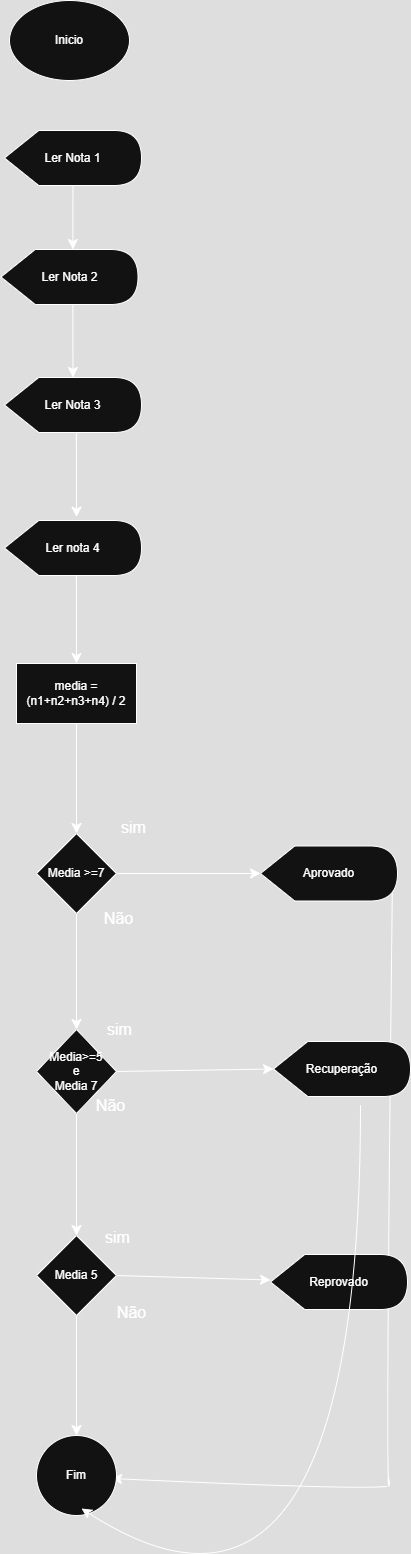

The diagram above was exported from draw.io. Its source (the exported page's mxGraphModel, read from the mxfile embedded in the PNG):
<mxGraphModel dx="1044" dy="1060" grid="0" gridSize="10" guides="1" tooltips="1" connect="1" arrows="1" fold="1" page="0" pageScale="1" pageWidth="827" pageHeight="1169" math="0" shadow="0">
  <root>
    <mxCell id="0" />
    <mxCell id="1" parent="0" />
    <mxCell id="okwSzcOoqSHXflX21RlN-1" value="Inicio" style="ellipse;whiteSpace=wrap;html=1;" vertex="1" parent="1">
      <mxGeometry x="181" y="-38" width="120" height="80" as="geometry" />
    </mxCell>
    <mxCell id="okwSzcOoqSHXflX21RlN-18" value="Ler Nota 1" style="shape=display;whiteSpace=wrap;html=1;" vertex="1" parent="1">
      <mxGeometry x="176" y="92" width="137" height="55" as="geometry" />
    </mxCell>
    <mxCell id="okwSzcOoqSHXflX21RlN-28" style="edgeStyle=none;curved=1;rounded=0;orthogonalLoop=1;jettySize=auto;html=1;exitX=0;exitY=0;exitDx=71.875;exitDy=55;exitPerimeter=0;fontSize=12;startSize=8;endSize=8;" edge="1" parent="1" source="okwSzcOoqSHXflX21RlN-22" target="okwSzcOoqSHXflX21RlN-27">
      <mxGeometry relative="1" as="geometry" />
    </mxCell>
    <mxCell id="okwSzcOoqSHXflX21RlN-22" value="Ler Nota 2" style="shape=display;whiteSpace=wrap;html=1;" vertex="1" parent="1">
      <mxGeometry x="172.5" y="211" width="137" height="55" as="geometry" />
    </mxCell>
    <mxCell id="okwSzcOoqSHXflX21RlN-26" style="edgeStyle=none;curved=1;rounded=0;orthogonalLoop=1;jettySize=auto;html=1;entryX=0;entryY=0;entryDx=71.875;entryDy=0;entryPerimeter=0;fontSize=12;startSize=8;endSize=8;" edge="1" parent="1" source="okwSzcOoqSHXflX21RlN-18" target="okwSzcOoqSHXflX21RlN-22">
      <mxGeometry relative="1" as="geometry" />
    </mxCell>
    <mxCell id="okwSzcOoqSHXflX21RlN-29" style="edgeStyle=none;curved=1;rounded=0;orthogonalLoop=1;jettySize=auto;html=1;exitX=0;exitY=0;exitDx=71.875;exitDy=55;exitPerimeter=0;fontSize=12;startSize=8;endSize=8;" edge="1" parent="1" source="okwSzcOoqSHXflX21RlN-27">
      <mxGeometry relative="1" as="geometry">
        <mxPoint x="248" y="478.5999755859375" as="targetPoint" />
      </mxGeometry>
    </mxCell>
    <mxCell id="okwSzcOoqSHXflX21RlN-27" value="Ler Nota 3" style="shape=display;whiteSpace=wrap;html=1;" vertex="1" parent="1">
      <mxGeometry x="176" y="339" width="137" height="55" as="geometry" />
    </mxCell>
    <mxCell id="okwSzcOoqSHXflX21RlN-32" style="edgeStyle=none;curved=1;rounded=0;orthogonalLoop=1;jettySize=auto;html=1;exitX=0;exitY=0;exitDx=71.875;exitDy=55;exitPerimeter=0;entryX=0.5;entryY=0;entryDx=0;entryDy=0;fontSize=12;startSize=8;endSize=8;" edge="1" parent="1" source="okwSzcOoqSHXflX21RlN-30" target="okwSzcOoqSHXflX21RlN-31">
      <mxGeometry relative="1" as="geometry" />
    </mxCell>
    <mxCell id="okwSzcOoqSHXflX21RlN-30" value="Ler nota 4" style="shape=display;whiteSpace=wrap;html=1;" vertex="1" parent="1">
      <mxGeometry x="176" y="482" width="137" height="55" as="geometry" />
    </mxCell>
    <mxCell id="okwSzcOoqSHXflX21RlN-34" value="" style="edgeStyle=none;curved=1;rounded=0;orthogonalLoop=1;jettySize=auto;html=1;fontSize=12;startSize=8;endSize=8;" edge="1" parent="1" source="okwSzcOoqSHXflX21RlN-31" target="okwSzcOoqSHXflX21RlN-33">
      <mxGeometry relative="1" as="geometry" />
    </mxCell>
    <mxCell id="okwSzcOoqSHXflX21RlN-31" value="media = (n1+n2+n3+n4) / 2" style="rounded=0;whiteSpace=wrap;html=1;" vertex="1" parent="1">
      <mxGeometry x="188" y="625" width="120" height="60" as="geometry" />
    </mxCell>
    <mxCell id="okwSzcOoqSHXflX21RlN-37" style="edgeStyle=none;curved=1;rounded=0;orthogonalLoop=1;jettySize=auto;html=1;exitX=1;exitY=0.5;exitDx=0;exitDy=0;fontSize=12;startSize=8;endSize=8;entryX=0;entryY=0.5;entryDx=0;entryDy=0;entryPerimeter=0;" edge="1" parent="1" source="okwSzcOoqSHXflX21RlN-33" target="okwSzcOoqSHXflX21RlN-39">
      <mxGeometry relative="1" as="geometry">
        <mxPoint x="428.8000183105469" y="835" as="targetPoint" />
      </mxGeometry>
    </mxCell>
    <mxCell id="okwSzcOoqSHXflX21RlN-44" value="" style="edgeStyle=none;curved=1;rounded=0;orthogonalLoop=1;jettySize=auto;html=1;fontSize=12;startSize=8;endSize=8;" edge="1" parent="1" source="okwSzcOoqSHXflX21RlN-33" target="okwSzcOoqSHXflX21RlN-43">
      <mxGeometry relative="1" as="geometry" />
    </mxCell>
    <mxCell id="okwSzcOoqSHXflX21RlN-33" value="Media &amp;gt;=7" style="rhombus;whiteSpace=wrap;html=1;rounded=0;" vertex="1" parent="1">
      <mxGeometry x="208" y="795" width="80" height="80" as="geometry" />
    </mxCell>
    <mxCell id="okwSzcOoqSHXflX21RlN-35" value="sim" style="text;html=1;align=center;verticalAlign=middle;resizable=0;points=[];autosize=1;strokeColor=none;fillColor=none;fontSize=16;" vertex="1" parent="1">
      <mxGeometry x="283" y="773" width="43" height="31" as="geometry" />
    </mxCell>
    <mxCell id="okwSzcOoqSHXflX21RlN-36" value="Não" style="text;html=1;align=center;verticalAlign=middle;resizable=0;points=[];autosize=1;strokeColor=none;fillColor=none;fontSize=16;" vertex="1" parent="1">
      <mxGeometry x="266" y="864" width="47" height="31" as="geometry" />
    </mxCell>
    <mxCell id="okwSzcOoqSHXflX21RlN-57" style="edgeStyle=none;curved=1;rounded=0;orthogonalLoop=1;jettySize=auto;html=1;exitX=1;exitY=0.5;exitDx=0;exitDy=0;exitPerimeter=0;fontSize=12;startSize=8;endSize=8;entryX=1;entryY=0.5;entryDx=0;entryDy=0;" edge="1" parent="1">
      <mxGeometry relative="1" as="geometry">
        <mxPoint x="283" y="1440" as="targetPoint" />
        <mxPoint x="564" y="838" as="sourcePoint" />
        <Array as="points">
          <mxPoint x="557" y="1440" />
          <mxPoint x="564" y="1453" />
        </Array>
      </mxGeometry>
    </mxCell>
    <mxCell id="okwSzcOoqSHXflX21RlN-39" value="Aprovado" style="shape=display;whiteSpace=wrap;html=1;" vertex="1" parent="1">
      <mxGeometry x="432" y="807.5" width="137" height="55" as="geometry" />
    </mxCell>
    <mxCell id="okwSzcOoqSHXflX21RlN-51" value="" style="edgeStyle=none;curved=1;rounded=0;orthogonalLoop=1;jettySize=auto;html=1;fontSize=12;startSize=8;endSize=8;" edge="1" parent="1" source="okwSzcOoqSHXflX21RlN-43" target="okwSzcOoqSHXflX21RlN-50">
      <mxGeometry relative="1" as="geometry" />
    </mxCell>
    <mxCell id="okwSzcOoqSHXflX21RlN-43" value="Media&amp;gt;=5&lt;br&gt;e&lt;br&gt;Media 7" style="rhombus;whiteSpace=wrap;html=1;rounded=0;" vertex="1" parent="1">
      <mxGeometry x="208" y="991" width="80" height="84" as="geometry" />
    </mxCell>
    <mxCell id="okwSzcOoqSHXflX21RlN-46" value="sim" style="text;html=1;align=center;verticalAlign=middle;resizable=0;points=[];autosize=1;strokeColor=none;fillColor=none;fontSize=16;" vertex="1" parent="1">
      <mxGeometry x="269.5" y="975.5" width="43" height="31" as="geometry" />
    </mxCell>
    <mxCell id="okwSzcOoqSHXflX21RlN-47" value="Não" style="text;html=1;align=center;verticalAlign=middle;resizable=0;points=[];autosize=1;strokeColor=none;fillColor=none;fontSize=16;" vertex="1" parent="1">
      <mxGeometry x="258.5" y="1051.5" width="47" height="31" as="geometry" />
    </mxCell>
    <mxCell id="okwSzcOoqSHXflX21RlN-48" value="Recuperação" style="shape=display;whiteSpace=wrap;html=1;" vertex="1" parent="1">
      <mxGeometry x="445" y="1003" width="137" height="55" as="geometry" />
    </mxCell>
    <mxCell id="okwSzcOoqSHXflX21RlN-49" style="edgeStyle=none;curved=1;rounded=0;orthogonalLoop=1;jettySize=auto;html=1;exitX=1;exitY=0.5;exitDx=0;exitDy=0;entryX=0;entryY=0.5;entryDx=0;entryDy=0;entryPerimeter=0;fontSize=12;startSize=8;endSize=8;" edge="1" parent="1" source="okwSzcOoqSHXflX21RlN-43" target="okwSzcOoqSHXflX21RlN-48">
      <mxGeometry relative="1" as="geometry" />
    </mxCell>
    <mxCell id="okwSzcOoqSHXflX21RlN-53" value="" style="edgeStyle=none;curved=1;rounded=0;orthogonalLoop=1;jettySize=auto;html=1;fontSize=12;startSize=8;endSize=8;" edge="1" parent="1" source="okwSzcOoqSHXflX21RlN-50" target="okwSzcOoqSHXflX21RlN-52">
      <mxGeometry relative="1" as="geometry" />
    </mxCell>
    <mxCell id="okwSzcOoqSHXflX21RlN-59" style="edgeStyle=none;curved=1;rounded=0;orthogonalLoop=1;jettySize=auto;html=1;exitX=1;exitY=0.5;exitDx=0;exitDy=0;fontSize=12;startSize=8;endSize=8;" edge="1" parent="1" source="okwSzcOoqSHXflX21RlN-50" target="okwSzcOoqSHXflX21RlN-58">
      <mxGeometry relative="1" as="geometry" />
    </mxCell>
    <mxCell id="okwSzcOoqSHXflX21RlN-50" value="Media 5" style="rhombus;whiteSpace=wrap;html=1;rounded=0;" vertex="1" parent="1">
      <mxGeometry x="208" y="1197" width="80" height="80" as="geometry" />
    </mxCell>
    <mxCell id="okwSzcOoqSHXflX21RlN-52" value="Fim" style="ellipse;whiteSpace=wrap;html=1;rounded=0;" vertex="1" parent="1">
      <mxGeometry x="208" y="1397" width="80" height="80" as="geometry" />
    </mxCell>
    <mxCell id="okwSzcOoqSHXflX21RlN-58" value="Reprovado" style="shape=display;whiteSpace=wrap;html=1;" vertex="1" parent="1">
      <mxGeometry x="442" y="1216" width="137" height="55" as="geometry" />
    </mxCell>
    <mxCell id="okwSzcOoqSHXflX21RlN-60" value="sim" style="text;html=1;align=center;verticalAlign=middle;resizable=0;points=[];autosize=1;strokeColor=none;fillColor=none;fontSize=16;" vertex="1" parent="1">
      <mxGeometry x="267.5" y="1183.5" width="43" height="31" as="geometry" />
    </mxCell>
    <mxCell id="okwSzcOoqSHXflX21RlN-61" value="Não" style="text;html=1;align=center;verticalAlign=middle;resizable=0;points=[];autosize=1;strokeColor=none;fillColor=none;fontSize=16;" vertex="1" parent="1">
      <mxGeometry x="279" y="1258" width="47" height="31" as="geometry" />
    </mxCell>
    <mxCell id="okwSzcOoqSHXflX21RlN-67" style="edgeStyle=none;curved=1;rounded=0;orthogonalLoop=1;jettySize=auto;html=1;fontSize=12;startSize=8;endSize=8;entryX=0.617;entryY=0.975;entryDx=0;entryDy=0;entryPerimeter=0;" edge="1" parent="1">
      <mxGeometry relative="1" as="geometry">
        <mxPoint x="252.9999999999999" y="1470" as="targetPoint" />
        <mxPoint x="532" y="1067" as="sourcePoint" />
        <Array as="points">
          <mxPoint x="531.64" y="1650" />
        </Array>
      </mxGeometry>
    </mxCell>
  </root>
</mxGraphModel>